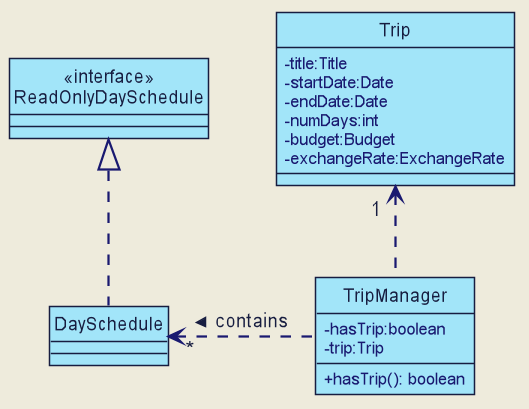

The diagram above was rendered by PlantUML. Its source (embedded in the PNG):
@startuml







skinparam BackgroundColor #EEEBDC
skinparam Shadowing false
skinparam MinClassWidth 50
skinparam PackageStyle Rectangle

skinparam Default {
    FontColor #171D40
    FontName Arial
    TextAlignment center
}

skinparam Participant {
    Padding 10
    BorderColor #171D40
}

skinparam Title {
    FontColor #171D40
    FontName Arial
    FontSize 22
}

skinparam Arrow {
    Thickness 1.5
    Color MidNightBlue
}

skinparam Note {
    BackgroundColor #C6EAE3
    FontColor MidNightBlue
    BorderColor MidNightBlue
    BorderThickness 2
}

skinparam Class {
    BorderThickness 1
    BorderColor #171D40
    BackgroundColor #A2E5F9
    AttributeFontColor MidNightBlue
    AttributeIconSize 0
    StereotypeFontColor #171D40
    StereotypeFontStyle normal
    FontName Arial
}

skinparam Object {
    BorderThickness 2
    BorderColor #171D40
    BackgroundColor #C6EAE3
    AttributeFontColor MidNightBlue
    AttributeIconSize 0
    StereotypeFontColor #171D40
    StereotypeFontStyle normal
    FontName Arial
}

skinparam Actor {
    BorderColor #000000
    Color #000000
    FontName Arial
}

skinparam Sequence {
    LifeLineBackgroundColor #C6EAE3
    LifeLineBorderColor #171D40
    LifeLineBorderThickness 1.5
    MessageAlignment center
    SequenceParticipantBorderThickness 10
    ReferenceBackgroundColor #C6EAE3
    ReferenceBorderColor #171D40
    TitleFontColor #171D40
    StereotypeFontStyle normal
    BoxFontSize 22
    BoxFontName Arial
    BoxFontStyle normal
    BoxPadding 0
    BoxBorderColor #EEEBDC
}

skinparam Participant {
    Padding 20
}

skinparam Activity {
    StartColor #171D40
    EndColor #171D40
    BorderThickness 1.5
    BorderColor #171D40
    BackgroundColor #A2E5F9
    DiamondBackgroundColor #A2E5F9
    DiamondBorderColor #171D40
}

hide footbox
hide circle

class ReadOnlyDaySchedule <<interface>>


Trip "1  "<.. TripManager
DaySchedule" *   " <.left. TripManager : contains <
ReadOnlyDaySchedule <|.. DaySchedule

class TripManager {
    - hasTrip:boolean
    - trip:Trip
    + hasTrip(): boolean
}

class Trip {
    - title:Title
    - startDate:Date
    - endDate:Date
    - numDays:int
    - budget:Budget
    - exchangeRate:ExchangeRate
}

show members

@enduml